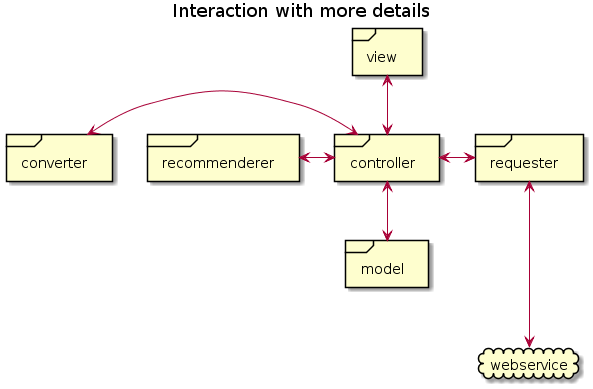

The diagram above was rendered by PlantUML. Its source (embedded in the PNG):
@startuml
title Interaction with more details

frame model
frame requester
frame controller
frame view
frame converter
frame recommenderer
cloud webservice

model <-up-> controller

controller <-up-> view

requester <-left-> controller

requester <---> webservice

converter <-right-> controller

recommenderer <-right-> controller
@enduml